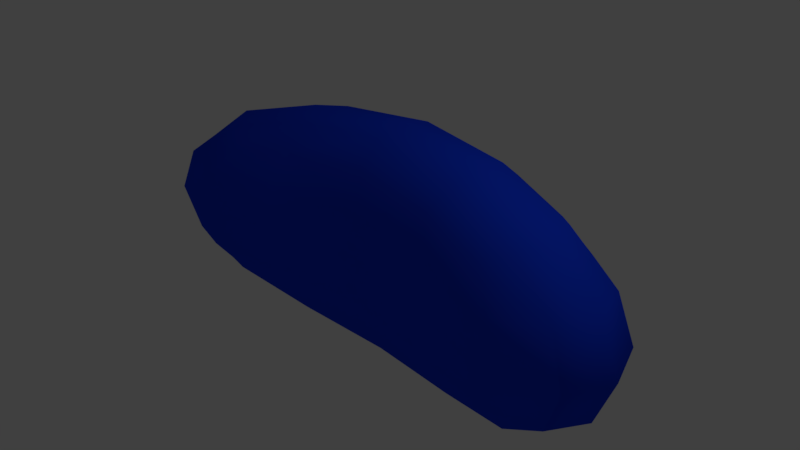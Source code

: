 # Source: candyBean.blend  (saved by Blender 2.78.0; exported with 4.5.12 LTS)
import bpy
from mathutils import Matrix  # noqa: F401  (used for matrix-valued properties, if any)

bpy.ops.wm.read_factory_settings(use_empty=True)
scene = bpy.context.scene
scene.name = 'Scene'

# ---- collections
col_collection_1 = bpy.data.collections.new('Collection 1'); scene.collection.children.link(col_collection_1)

# ---- materials (node trees are filled in below, after node groups)
mat_material = bpy.data.materials.new('Material')
mat_material.alpha_threshold = 0.0
mat_material.use_transparent_shadow = False
mat_material.diffuse_color = (0.007772, 0.04731, 0.8, 1.0)
mat_material.roughness = 0.5
mat_material.line_color = (0.0, 0.0, 0.0, 1.0)

# ---- material node trees

# ---- world
world_world = bpy.data.worlds.new('World'); scene.world = world_world
world_world.color = (0.05088, 0.05088, 0.05088)
world_world.use_sun_shadow = False
world_world.sun_shadow_jitter_overblur = 0.0
world_world.cycles.sampling_method = 'MANUAL'

# ---- cameras
cam_camera = bpy.data.cameras.new('Camera')
cam_camera.clip_end = 100.0
cam_camera.lens = 35.0
cam_camera.sensor_width = 32.0
cam_camera.sensor_height = 18.0
cam_camera.ortho_scale = 7.314
cam_camera.dof.focus_distance = 0.0
cam_camera.dof.aperture_fstop = 128.0

# ---- lights
light_lamp = bpy.data.lights.new('Lamp', 'POINT')
light_lamp.transmission_factor = 0.0
light_lamp.cutoff_distance = 30.0
light_lamp.energy = 100.0
light_lamp.shadow_buffer_clip_start = 1.001
light_lamp.shadow_soft_size = 0.1
light_lamp.shadow_maximum_resolution = 0.006
light_lamp.use_absolute_resolution = True

# ---- meshes
me_cube = bpy.data.meshes.new('Cube')
me_cube.from_pydata([(1.276e-07, 0.5847, -1.653), (0.66, 0.4, -1.542), (-1.49e-08, 0.1808, -1.542), (-0.66, 0.4, -1.542), (2.384e-07, 1.031, -1.542), (0.6143, 0.8776, -1.438), (0.6143, 0.009164, -1.438), (-0.6143, 0.009165, -1.438), (-0.6143, 0.8776, -1.438), (-1.304e-07, 0.5846, 1.653), (1.192e-07, 1.031, 1.542), (-0.66, 0.4, 1.542), (-3.576e-07, 0.1808, 1.542), (0.66, 0.4, 1.542), (0.6143, 0.8776, 1.438), (-0.6143, 0.8776, 1.438), (-0.6143, 0.009164, 1.438), (0.6143, 0.009164, 1.438), (1.653, 0.0007515, 0.0), (1.542, 0.66, 0.0), (1.542, 0.01259, 0.66), (1.542, -0.5998, 0.0), (1.542, 0.01259, -0.66), (1.438, 0.619, -0.6143), (1.438, 0.619, 0.6143), (1.438, -0.5136, 0.6143), (1.438, -0.5136, -0.6143), (-4.112e-07, -0.2302, 0.0), (0.66, -0.5431, 0.0), (-4.917e-07, -0.217, 0.66), (-0.66, -0.5431, 0.0), (-2.831e-07, -0.217, -0.66), (0.6143, -0.4553, -0.6143), (0.6143, -0.4553, 0.6143), (-0.6143, -0.4553, 0.6143), (-0.6143, -0.4553, -0.6143), (-1.653, 0.0007524, 0.0), (-1.542, -0.5998, 0.0), (-1.542, 0.01259, 0.66), (-1.542, 0.66, 0.0), (-1.542, 0.01259, -0.66), (-1.438, -0.5136, -0.6143), (-1.438, -0.5136, 0.6143), (-1.438, 0.619, 0.6143), (-1.438, 0.619, -0.6143), (4.489e-07, 1.813, 0.0), (0.66, 1.633, 0.0), (4.172e-07, 1.717, -0.66), (-0.66, 1.633, 0.0), (4.321e-07, 1.717, 0.66), (0.6143, 1.552, 0.6143), (0.6143, 1.552, -0.6143), (-0.6143, 1.552, -0.6143), (-0.6143, 1.552, 0.6143), (1.127, 0.6469, -1.127), (1.211, 0.117, -1.211), (1.127, -0.2982, -1.127), (0.5685, 1.3, -1.127), (3.316e-07, 1.442, -1.211), (-0.5685, 1.3, -1.127), (1.127, 1.155, -0.5685), (1.211, 1.22, 0.0), (1.127, 1.155, 0.5685), (0.5685, -0.2682, -1.127), (-1.434e-07, -0.1104, -1.211), (-0.5685, -0.2682, -1.127), (1.127, -0.7137, -0.5685), (1.211, -0.8483, 0.0), (1.127, -0.7137, 0.5685), (-1.127, -0.2982, -1.127), (-1.211, 0.117, -1.211), (-1.127, 0.6469, -1.127), (-1.127, -0.7137, -0.5685), (-1.211, -0.8483, 0.0), (-1.127, -0.7137, 0.5685), (-1.127, 1.155, -0.5685), (-1.211, 1.22, 0.0), (-1.127, 1.155, 0.5685), (1.127, 0.6469, 1.127), (1.211, 0.117, 1.211), (1.127, -0.2982, 1.127), (0.5685, 1.3, 1.127), (3.204e-07, 1.442, 1.211), (-0.5685, 1.3, 1.127), (0.5685, -0.2682, 1.127), (-4.899e-07, -0.1104, 1.211), (-0.5685, -0.2682, 1.127), (-1.127, -0.2982, 1.127), (-1.211, 0.117, 1.211), (-1.127, 0.6469, 1.127), (0.9585, 1.048, -0.9585), (0.9585, -0.4486, -0.9585), (-0.9585, -0.4486, -0.9585), (-0.9585, 1.048, -0.9585), (0.9585, 1.048, 0.9585), (0.9585, -0.4486, 0.9585), (-0.9585, -0.4486, 0.9585), (-0.9585, 1.048, 0.9585)], [], [(0, 4, 5, 1), (1, 5, 54, 55), (4, 58, 57, 5), (5, 57, 90, 54), (0, 1, 6, 2), (2, 6, 63, 64), (1, 55, 56, 6), (6, 56, 91, 63), (0, 2, 7, 3), (3, 7, 69, 70), (2, 64, 65, 7), (7, 65, 92, 69), (0, 3, 8, 4), (4, 8, 59, 58), (3, 70, 71, 8), (8, 71, 93, 59), (9, 13, 14, 10), (10, 14, 81, 82), (13, 79, 78, 14), (14, 78, 94, 81), (9, 10, 15, 11), (11, 15, 89, 88), (10, 82, 83, 15), (15, 83, 97, 89), (9, 11, 16, 12), (12, 16, 86, 85), (11, 88, 87, 16), (16, 87, 96, 86), (9, 12, 17, 13), (13, 17, 80, 79), (12, 85, 84, 17), (17, 84, 95, 80), (18, 22, 23, 19), (19, 23, 60, 61), (22, 55, 54, 23), (23, 54, 90, 60), (18, 19, 24, 20), (20, 24, 78, 79), (19, 61, 62, 24), (24, 62, 94, 78), (18, 20, 25, 21), (21, 25, 68, 67), (20, 79, 80, 25), (25, 80, 95, 68), (18, 21, 26, 22), (22, 26, 56, 55), (21, 67, 66, 26), (26, 66, 91, 56), (27, 31, 32, 28), (28, 32, 66, 67), (31, 64, 63, 32), (32, 63, 91, 66), (27, 28, 33, 29), (29, 33, 84, 85), (28, 67, 68, 33), (33, 68, 95, 84), (27, 29, 34, 30), (30, 34, 74, 73), (29, 85, 86, 34), (34, 86, 96, 74), (27, 30, 35, 31), (31, 35, 65, 64), (30, 73, 72, 35), (35, 72, 92, 65), (36, 40, 41, 37), (37, 41, 72, 73), (40, 70, 69, 41), (41, 69, 92, 72), (36, 37, 42, 38), (38, 42, 87, 88), (37, 73, 74, 42), (42, 74, 96, 87), (36, 38, 43, 39), (39, 43, 77, 76), (38, 88, 89, 43), (43, 89, 97, 77), (36, 39, 44, 40), (40, 44, 71, 70), (39, 76, 75, 44), (44, 75, 93, 71), (45, 49, 50, 46), (46, 50, 62, 61), (49, 82, 81, 50), (50, 81, 94, 62), (45, 46, 51, 47), (47, 51, 57, 58), (46, 61, 60, 51), (51, 60, 90, 57), (45, 47, 52, 48), (48, 52, 75, 76), (47, 58, 59, 52), (52, 59, 93, 75), (45, 48, 53, 49), (49, 53, 83, 82), (48, 76, 77, 53), (53, 77, 97, 83)])
me_cube.polygons.foreach_set('use_smooth', [True] * 96)
me_cube.materials.append(mat_material)
me_cube.use_remesh_preserve_volume = False
me_cube.use_remesh_preserve_attributes = False
me_cube.use_mirror_vertex_groups = False
me_cube.update()

# ---- objects
ob_cube = bpy.data.objects.new('Cube', me_cube)
ob_lamp = bpy.data.objects.new('Lamp', light_lamp)
ob_camera = bpy.data.objects.new('Camera', cam_camera)

# ---- transforms, parenting, visibility, modifiers, constraints
ob_cube.location = (0.0, 0.0, 0.0)
ob_cube.scale = (2.283, 1.0, 1.0)
ob_cube.lock_rotations_4d = False
ob_cube.empty_display_type = 'ARROWS'
ob_cube.lineart.crease_threshold = 0.0
ob_lamp.location = (4.076, 1.005, 5.904)
ob_lamp.rotation_euler = (0.6503, 0.05522, 1.866)
ob_lamp.lock_rotations_4d = False
ob_lamp.empty_display_type = 'ARROWS'
ob_lamp.color = (0.0, 0.0, 0.0, 0.0)
ob_lamp.lineart.crease_threshold = 0.0
ob_camera.location = (7.481, -6.508, 5.344)
ob_camera.rotation_euler = (1.109, 0.0, 0.8149)
ob_camera.lock_rotations_4d = False
ob_camera.empty_display_type = 'ARROWS'
ob_camera.color = (0.0, 0.0, 0.0, 0.0)
ob_camera.display_type = 'WIRE'
ob_camera.lineart.crease_threshold = 0.0

# ---- collection membership
col_collection_1.objects.link(ob_cube)
col_collection_1.objects.link(ob_lamp)
col_collection_1.objects.link(ob_camera)

# ---- scene / render settings (as saved in the file)
scene.camera = ob_camera
scene.frame_start = 1; scene.frame_end = 250; scene.frame_set(1)
scene.render.engine = 'BLENDER_EEVEE_NEXT'
scene.render.resolution_percentage = 50
scene.render.dither_intensity = 0.0
scene.cycles.use_denoising = False
scene.cycles.samples = 128
scene.cycles.sampling_pattern = 'TABULATED_SOBOL'
scene.cycles.light_sampling_threshold = 0.0
scene.cycles.use_adaptive_sampling = False
scene.cycles.use_light_tree = False
scene.cycles.blur_glossy = 0.0
scene.cycles.sample_clamp_indirect = 0.0
scene.view_settings.view_transform = 'Standard'
bpy.context.view_layer.update()
